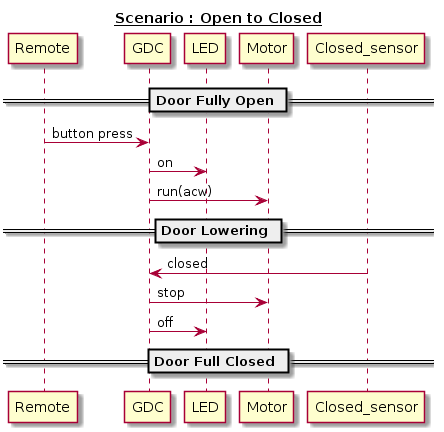

The diagram above was rendered by PlantUML. Its source (embedded in the PNG):
@startuml
title __Scenario : Open to Closed__
 
== Door Fully Open ==
Remote -> GDC : button press
GDC -> LED : on
GDC -> Motor : run(acw)
== Door Lowering ==
GDC <- Closed_sensor : closed
GDC -> Motor : stop
GDC -> LED : off
== Door Full Closed ==
@enduml